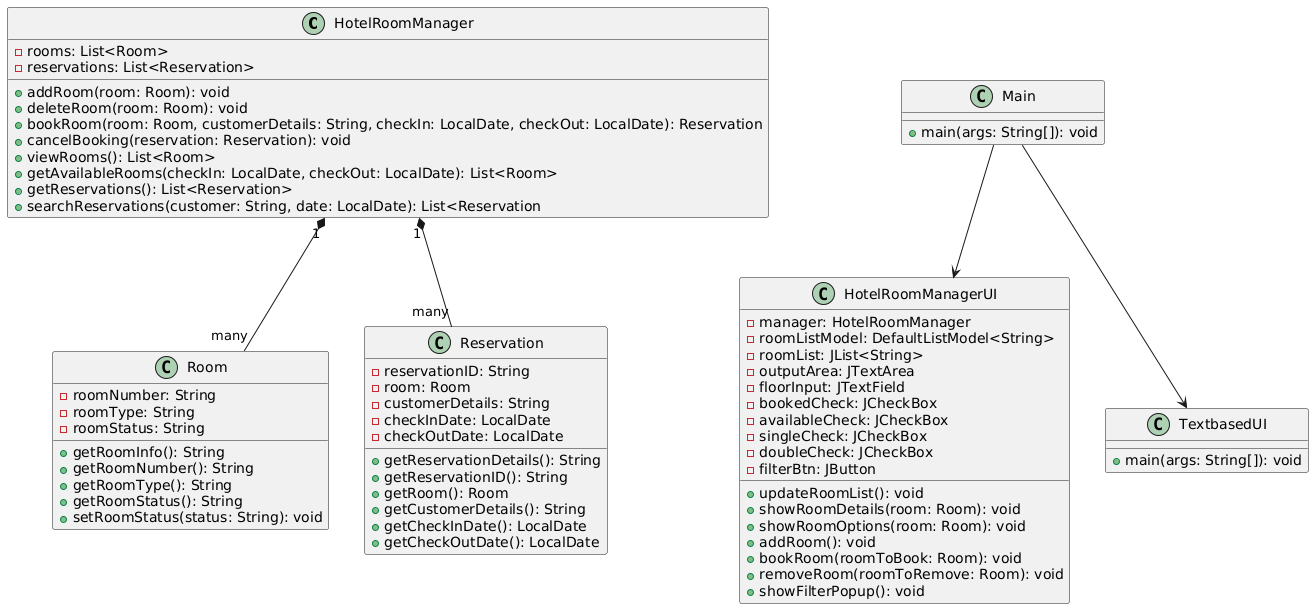

The diagram above was rendered by PlantUML. Its source (embedded in the PNG):
@startuml
class HotelRoomManager {
    - rooms: List<Room>
    - reservations: List<Reservation>
    + addRoom(room: Room): void
    + deleteRoom(room: Room): void
    + bookRoom(room: Room, customerDetails: String, checkIn: LocalDate, checkOut: LocalDate): Reservation
    + cancelBooking(reservation: Reservation): void
    + viewRooms(): List<Room>
    + getAvailableRooms(checkIn: LocalDate, checkOut: LocalDate): List<Room>
    + getReservations(): List<Reservation>
    + searchReservations(customer: String, date: LocalDate): List<Reservation
}

class Room {
    - roomNumber: String
    - roomType: String
    - roomStatus: String
    + getRoomInfo(): String
    + getRoomNumber(): String
    + getRoomType(): String
    + getRoomStatus(): String
    + setRoomStatus(status: String): void
}

class Reservation {
    - reservationID: String
    - room: Room
    - customerDetails: String
    - checkInDate: LocalDate
    - checkOutDate: LocalDate
    + getReservationDetails(): String
    + getReservationID(): String
    + getRoom(): Room
    + getCustomerDetails(): String
    + getCheckInDate(): LocalDate
    + getCheckOutDate(): LocalDate
}

class Main {
    + main(args: String[]): void
}

class HotelRoomManagerUI {
    - manager: HotelRoomManager
    - roomListModel: DefaultListModel<String>
    - roomList: JList<String>
    - outputArea: JTextArea
    - floorInput: JTextField
    - bookedCheck: JCheckBox
    - availableCheck: JCheckBox
    - singleCheck: JCheckBox
    - doubleCheck: JCheckBox
    - filterBtn: JButton
    + updateRoomList(): void
    + showRoomDetails(room: Room): void
    + showRoomOptions(room: Room): void
    + addRoom(): void
    + bookRoom(roomToBook: Room): void
    + removeRoom(roomToRemove: Room): void
    + showFilterPopup(): void
}

class TextbasedUI {
    + main(args: String[]): void
}

HotelRoomManager "1" *-- "many" Room
HotelRoomManager "1" *-- "many" Reservation
Main --> HotelRoomManagerUI
Main --> TextbasedUI
@enduml